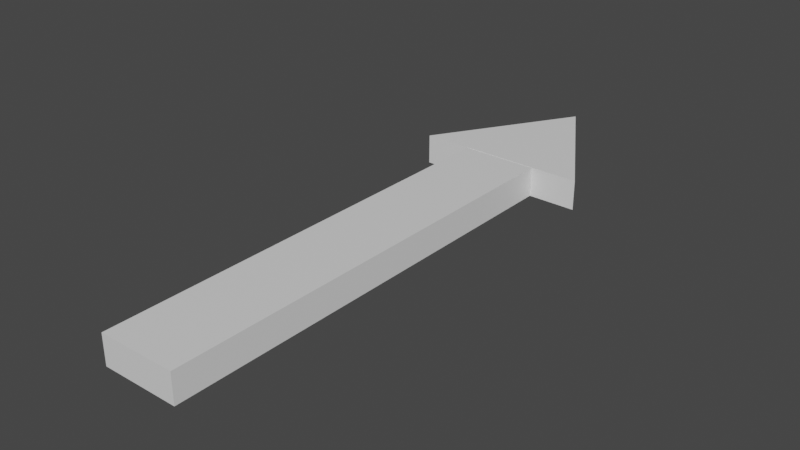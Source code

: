 # Source: Arrow.blend  (saved by Blender 3.2.14; exported with 4.5.12 LTS)
import bpy
from mathutils import Matrix  # noqa: F401  (used for matrix-valued properties, if any)

bpy.ops.wm.read_factory_settings(use_empty=True)
scene = bpy.context.scene
scene.name = 'Scene'

# ---- collections
col_collection = bpy.data.collections.new('Collection'); scene.collection.children.link(col_collection)

# ---- materials (node trees are filled in below, after node groups)
mat_material = bpy.data.materials.new('Material')

# ---- material node trees
mat_material.use_nodes = True; mat_material.node_tree.nodes.clear()
_N = mat_material.node_tree.nodes; _L = mat_material.node_tree.links
n0 = _N.new('ShaderNodeBsdfPrincipled'); n0.name = 'Principled BSDF'; n0.location = (10, 300)
n0.distribution = 'GGX'
n0.subsurface_method = 'BURLEY'
n0.inputs[3].default_value = 1.45
n0.inputs[27].default_value = (0.0, 0.0, 0.0, 1.0)
n0.inputs[28].default_value = 1.0
n1 = _N.new('ShaderNodeOutputMaterial'); n1.name = 'Material Output'; n1.location = (300, 300)
_L.new(n0.outputs[0], n1.inputs[0])
n1.is_active_output = True

# ---- world
world_world = bpy.data.worlds.new('World'); scene.world = world_world
world_world.use_nodes = True; world_world.node_tree.nodes.clear()
_N = world_world.node_tree.nodes; _L = world_world.node_tree.links
n0 = _N.new('ShaderNodeOutputWorld'); n0.name = 'World Output'; n0.location = (300, 300)
n1 = _N.new('ShaderNodeBackground'); n1.name = 'Background'; n1.location = (10, 300)
n1.inputs[0].default_value = (0.05088, 0.05088, 0.05088, 1.0)
_L.new(n1.outputs[0], n0.inputs[0])
n0.is_active_output = True
world_world.color = (0.05088, 0.05088, 0.05088)
world_world.use_sun_shadow = False
world_world.sun_shadow_jitter_overblur = 0.0

# ---- meshes
me_cube_001 = bpy.data.meshes.new('Cube.001')
me_cube_001.from_pydata([(-0.104, -0.6, -0.04), (-0.104, -0.6, 0.04), (-0.104, 0.6, -0.04), (-0.104, 0.6, 0.04), (0.104, -0.6, -0.04), (0.104, -0.6, 0.04), (0.104, 0.6, -0.04), (0.104, 0.6, 0.04)], [], [(0, 1, 3, 2), (2, 3, 7, 6), (6, 7, 5, 4), (4, 5, 1, 0), (2, 6, 4, 0), (7, 3, 1, 5)])
_uv = me_cube_001.uv_layers.new(name='UVMap')
_uv.uv.foreach_set('vector', [0.375, 0.0, 0.625, 0.0, 0.625, 0.25, 0.375, 0.25, 0.375, 0.25, 0.625, 0.25, 0.625, 0.5, 0.375, 0.5, 0.375, 0.5, 0.625, 0.5, 0.625, 0.75, 0.375, 0.75, 0.375, 0.75, 0.625, 0.75, 0.625, 1.0, 0.375, 1.0, 0.125, 0.5, 0.375, 0.5, 0.375, 0.75, 0.125, 0.75, 0.625, 0.5, 0.875, 0.5, 0.875, 0.75, 0.625, 0.75])
me_cube_001.materials.append(mat_material)
me_cube_001.use_remesh_fix_poles = True
me_cube_001.use_remesh_preserve_attributes = False
me_cube_001.use_mirror_vertex_groups = False
me_cube_001.update()
me_cube = bpy.data.meshes.new('Cube')
me_cube.from_pydata([(-0.1171, 4.098e-08, -0.04054), (-0.1171, 4.098e-08, 0.04054), (-1.49e-08, 0.1908, -0.04054), (-1.49e-08, 0.1908, 0.04054), (0.1171, 5.215e-08, -0.04054), (0.1171, 5.215e-08, 0.04054)], [], [(0, 1, 3, 2), (2, 3, 5, 4), (2, 4, 0), (3, 1, 5), (0, 4, 5, 1)])
_uv = me_cube.uv_layers.new(name='UVMap')
_uv.uv.foreach_set('vector', [0.375, 0.0, 0.625, 0.0, 0.625, 0.25, 0.375, 0.25, 0.375, 0.25, 0.625, 0.25, 0.625, 0.5, 0.375, 0.5, 0.375, 0.25, 0.375, 0.5, 0.375, 0.0, 0.625, 0.25, 0.625, 0.0, 0.625, 0.5, 0.375, 0.0, 0.375, 0.5, 0.625, 0.5, 0.625, 0.0])
me_cube.materials.append(mat_material)
me_cube.use_remesh_fix_poles = True
me_cube.use_remesh_preserve_attributes = False
me_cube.use_mirror_vertex_groups = False
me_cube.update()

# ---- objects
ob_cube = bpy.data.objects.new('Cube', me_cube_001)
ob_cube_001 = bpy.data.objects.new('Cube.001', me_cube)

# ---- transforms, parenting, visibility, modifiers, constraints
ob_cube.location = (0.0, 0.0, 0.0)
ob_cube.lineart.crease_threshold = 0.0
ob_cube_001.location = (0.0, 0.6, 0.0)
ob_cube_001.scale = (2.0, 2.0, 1.0)
ob_cube_001.lineart.crease_threshold = 0.0

# ---- collection membership
col_collection.objects.link(ob_cube)
col_collection.objects.link(ob_cube_001)

# ---- scene / render settings (as saved in the file)
scene.frame_start = 1; scene.frame_end = 250; scene.frame_set(1)
scene.render.engine = 'CYCLES'
scene.cycles.feature_set = 'EXPERIMENTAL'
scene.cycles.use_denoising = False
scene.cycles.samples = 512
scene.cycles.sampling_pattern = 'TABULATED_SOBOL'
scene.cycles.use_adaptive_sampling = False
scene.cycles.use_light_tree = False
scene.view_settings.view_transform = 'Filmic'
bpy.context.view_layer.update()

# ---- added for rendering (the .blend has no active camera and no usable light): camera, sun
cam_auto = bpy.data.cameras.new('AutoCamera')
cam_auto.lens = 50.0
cam_auto.sensor_width = 36.0
cam_auto.clip_end = 1000.0
ob_auto_camera = bpy.data.objects.new('AutoCamera', cam_auto)
scene.collection.objects.link(ob_auto_camera)
ob_auto_camera.location = (1.5279, -1.64272, 1.22232)
ob_auto_camera.rotation_euler = (1.09748, -7.21219e-08, 0.694738)
scene.camera = ob_auto_camera
light_auto_sun = bpy.data.lights.new('AutoSun', 'SUN')
light_auto_sun.energy = 3.0
light_auto_sun.angle = 0.0523599
ob_auto_sun = bpy.data.objects.new('AutoSun', light_auto_sun)
scene.collection.objects.link(ob_auto_sun)
ob_auto_sun.rotation_euler = (0.872665, 0.174533, 0.523599)
bpy.context.view_layer.update()
